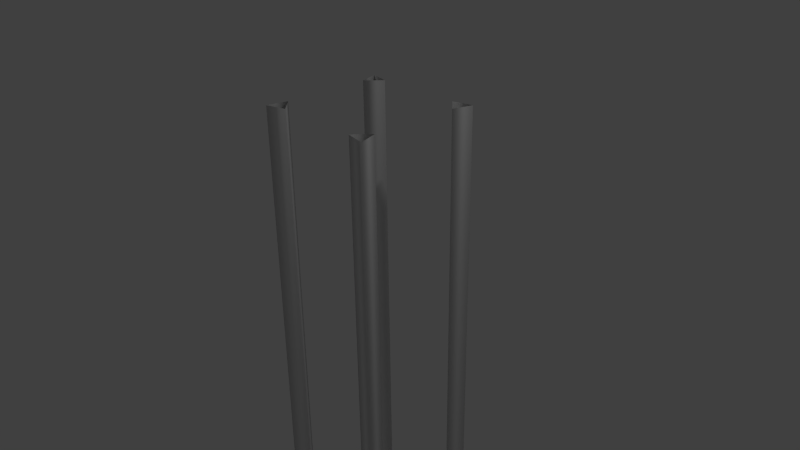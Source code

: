 # Source: level_24_tracks.blend  (saved by Blender 2.76.0; exported with 4.5.12 LTS)
import bpy
from mathutils import Matrix  # noqa: F401  (used for matrix-valued properties, if any)

bpy.ops.wm.read_factory_settings(use_empty=True)
scene = bpy.context.scene
scene.name = 'Scene'

# ---- collections
col_collection_1 = bpy.data.collections.new('Collection 1'); scene.collection.children.link(col_collection_1)

# ---- world
world_world = bpy.data.worlds.new('World'); scene.world = world_world
world_world.color = (0.05088, 0.05088, 0.05088)
world_world.use_sun_shadow = False
world_world.sun_shadow_jitter_overblur = 0.0
world_world.cycles.sampling_method = 'MANUAL'
world_world.cycles.sample_map_resolution = 256

# ---- cameras
cam_camera = bpy.data.cameras.new('Camera')
cam_camera.clip_end = 100.0
cam_camera.lens = 35.0
cam_camera.sensor_width = 32.0
cam_camera.sensor_height = 18.0
cam_camera.ortho_scale = 7.314
cam_camera.dof.focus_distance = 0.0
cam_camera.dof.aperture_fstop = 128.0

# ---- lights
light_lamp = bpy.data.lights.new('Lamp', 'POINT')
light_lamp.transmission_factor = 0.0
light_lamp.cutoff_distance = 30.0
light_lamp.energy = 100.0
light_lamp.shadow_buffer_clip_start = 1.001
light_lamp.shadow_soft_size = 0.1
light_lamp.shadow_maximum_resolution = 0.006
light_lamp.use_absolute_resolution = True
light_lamp.cycles.use_multiple_importance_sampling = False

# ---- curves / text
cu_nurbspath = bpy.data.curves.new('NurbsPath', 'CURVE')
cu_nurbspath.dimensions = '3D'
_sp = cu_nurbspath.splines.new('NURBS'); _sp.points.add(24)
_sp.points.foreach_set('co', [-2.0, 0.0, 0.0, 1.0, 12.0, 0.0, -7.55e-07, 1.0, 13.0, 0.0, -8.305e-07, 1.0, 15.0, 1.0, -9.815e-07, 1.0, 16.0, 2.0, -1.057e-06, 1.0, 17.0, 4.0, -1.132e-06, 1.0, 17.0, 5.0, -1.132e-06, 1.0, 25.0, 25.0, 5.0, 1.0, 25.0, 26.0, 7.0, 1.0, 25.0, 27.0, 8.0, 1.0, 25.0, 29.0, 9.0, 1.0, 25.0, 31.0, 9.0, 1.0, 25.0, 33.0, 8.0, 1.0, 25.0, 34.0, 7.0, 1.0, 25.0, 35.0, 5.0, 1.0, 25.0, 35.0, 3.0, 1.0, 25.0, 34.0, 1.0, 1.0, 25.0, 33.0, -1.907e-06, 1.0, 25.0, 31.0, -1.0, 1.0, 25.0, 29.0, -1.0, 1.0, 25.0, 28.0, -1.0, 1.0, 26.0, 27.0, -1.0, 1.0, 27.0, 27.0, -1.0, 1.0, 28.0, 27.0, -1.0, 1.0, 29.0, 27.0, -1.0, 1.0])
_sp.order_v = 0
_sp.resolution_u = 3
_sp.use_endpoint_u = True
cu_nurbspath.use_path = True
cu_nurbspath.use_path_clamp = True
cu_nurbspath.bevel_mode = 'OBJECT'
cu_nurbspath.bevel_resolution = 0
cu_nurbspath.fill_mode = 'HALF'
cu_nurbscircle_006 = bpy.data.curves.new('NurbsCircle.006', 'CURVE')
cu_nurbscircle_006.dimensions = '3D'
_sp = cu_nurbscircle_006.splines.new('NURBS'); _sp.points.add(2)
_sp.points.foreach_set('co', [-0.3661, -0.4923, 0.0, 1.0, -0.5314, -0.5442, 0.0, 0.3536, -0.4937, -0.3751, 0.0, 1.0])
_sp.order_u = 2
_sp.order_v = 0
_sp.resolution_u = 1
_sp.use_cyclic_u = True
_sp = cu_nurbscircle_006.splines.new('NURBS'); _sp.points.add(2)
_sp.points.foreach_set('co', [-0.4932, 0.361, 0.0, 1.0, -0.5316, 0.5299, 0.0, 0.3536, -0.3661, 0.4787, 0.0, 1.0])
_sp.order_u = 2
_sp.order_v = 0
_sp.resolution_u = 1
_sp.use_cyclic_u = True
_sp = cu_nurbscircle_006.splines.new('NURBS'); _sp.points.add(2)
_sp.points.foreach_set('co', [0.484, -0.3746, 0.0, 1.0, 0.5316, -0.5412, 0.0, 0.3536, 0.3636, -0.4991, 0.0, 1.0])
_sp.order_u = 2
_sp.order_v = 0
_sp.resolution_u = 1
_sp.use_cyclic_u = True
_sp = cu_nurbscircle_006.splines.new('NURBS'); _sp.points.add(2)
_sp.points.foreach_set('co', [0.3696, 0.468, 0.0, 1.0, 0.5343, 0.5216, 0.0, 0.3536, 0.4984, 0.3521, 0.0, 1.0])
_sp.order_u = 2
_sp.order_v = 0
_sp.resolution_u = 1
_sp.use_cyclic_u = True
cu_nurbscircle_006.use_path = True
cu_nurbscircle_006.use_path_clamp = True
cu_nurbscircle_006.bevel_resolution = 0
cu_nurbscircle_006.fill_mode = 'HALF'
cu_nurbspath_001 = bpy.data.curves.new('NurbsPath.001', 'CURVE')
cu_nurbspath_001.dimensions = '3D'
_sp = cu_nurbspath_001.splines.new('NURBS'); _sp.points.add(24)
_sp.points.foreach_set('co', [-2.0, -4.0, 0.0, 1.0, 12.0, -4.0, -7.55e-07, 1.0, 13.0, -4.0, -8.305e-07, 1.0, 15.0, -3.0, -9.815e-07, 1.0, 16.0, -2.0, -1.057e-06, 1.0, 17.0, 0.0, -1.132e-06, 1.0, 17.0, 1.0, -1.132e-06, 1.0, 25.0, 25.0, 5.0, 1.0, 25.0, 26.0, 7.0, 1.0, 25.0, 27.0, 8.0, 1.0, 25.0, 29.0, 9.0, 1.0, 25.0, 31.0, 9.0, 1.0, 25.0, 33.0, 8.0, 1.0, 25.0, 34.0, 7.0, 1.0, 25.0, 35.0, 5.0, 1.0, 25.0, 35.0, 3.0, 1.0, 25.0, 34.0, 1.0, 1.0, 25.0, 33.0, -1.907e-06, 1.0, 25.0, 31.0, -1.0, 1.0, 25.0, 29.0, -1.0, 1.0, 25.0, 28.0, -1.0, 1.0, 26.0, 27.0, -1.0, 1.0, 27.0, 27.0, -1.0, 1.0, 28.0, 27.0, -1.0, 1.0, 29.0, 27.0, -1.0, 1.0])
_sp.order_v = 0
_sp.resolution_u = 3
_sp.use_endpoint_u = True
cu_nurbspath_001.use_path = True
cu_nurbspath_001.use_path_clamp = True
cu_nurbspath_001.bevel_mode = 'OBJECT'
cu_nurbspath_001.bevel_resolution = 0
cu_nurbspath_001.fill_mode = 'HALF'

# ---- objects
ob_lamp = bpy.data.objects.new('Lamp', light_lamp)
ob_camera = bpy.data.objects.new('Camera', cam_camera)
ob_trianglethickbevel = bpy.data.objects.new('TriangleThickBevel', None)
ob_track_1 = bpy.data.objects.new('track_1', cu_nurbspath)
ob_trianglethickbevel_1 = bpy.data.objects.new('TriangleThickBevel', cu_nurbscircle_006)
ob_track_2 = bpy.data.objects.new('track_2', cu_nurbspath_001)

# ---- transforms, parenting, visibility, modifiers, constraints
ob_lamp.location = (4.076, 1.005, 5.904)
ob_lamp.rotation_euler = (0.6503, 0.05522, 1.866)
ob_lamp.lock_rotations_4d = False
ob_lamp.empty_display_type = 'ARROWS'
ob_lamp.color = (0.0, 0.0, 0.0, 0.0)
ob_lamp.lineart.crease_threshold = 0.0
ob_camera.location = (7.481, -6.508, 5.344)
ob_camera.rotation_euler = (1.109, 0.01082, 0.8149)
ob_camera.lock_rotations_4d = False
ob_camera.empty_display_type = 'ARROWS'
ob_camera.color = (0.0, 0.0, 0.0, 0.0)
ob_camera.display_type = 'WIRE'
ob_camera.lineart.crease_threshold = 0.0
ob_trianglethickbevel.location = (0.0, 0.0, 0.0)
ob_track_1.location = (0.0, 0.0, 0.0)
ob_track_1.rotation_euler = (-0.0, 1.571, 0.0)
ob_track_1.lineart.crease_threshold = 0.0
ob_trianglethickbevel_1.location = (2.76, 0.0, 0.0)
ob_trianglethickbevel_1.scale = (1.627, 1.627, 1.627)
ob_trianglethickbevel_1.lineart.crease_threshold = 0.0
ob_track_2.location = (0.0, 48.0, 0.0)
ob_track_2.rotation_euler = (-0.0, 1.571, 0.0)
ob_track_2.lineart.crease_threshold = 0.0
cu_nurbspath.bevel_object = ob_trianglethickbevel_1
cu_nurbspath_001.bevel_object = ob_trianglethickbevel_1

# ---- collection membership
col_collection_1.objects.link(ob_lamp)
col_collection_1.objects.link(ob_camera)
col_collection_1.objects.link(ob_trianglethickbevel)
col_collection_1.objects.link(ob_track_1)
col_collection_1.objects.link(ob_trianglethickbevel_1)
col_collection_1.objects.link(ob_track_2)

# ---- scene / render settings (as saved in the file)
scene.camera = ob_camera
scene.frame_start = 1; scene.frame_end = 250; scene.frame_set(1)
scene.render.engine = 'BLENDER_EEVEE_NEXT'
scene.render.resolution_percentage = 50
scene.render.dither_intensity = 0.0
scene.cycles.use_denoising = False
scene.cycles.samples = 10
scene.cycles.sampling_pattern = 'TABULATED_SOBOL'
scene.cycles.light_sampling_threshold = 0.0
scene.cycles.use_adaptive_sampling = False
scene.cycles.use_light_tree = False
scene.cycles.blur_glossy = 0.0
scene.cycles.pixel_filter_type = 'GAUSSIAN'
scene.cycles.sample_clamp_indirect = 0.0
scene.view_settings.view_transform = 'Standard'
bpy.context.view_layer.update()
